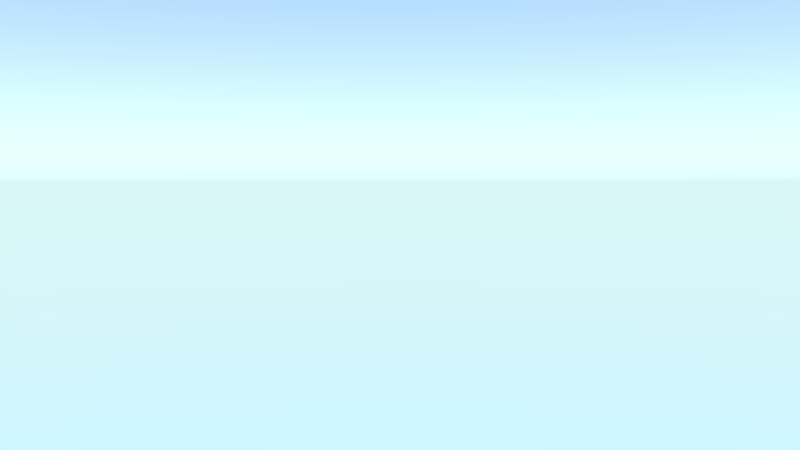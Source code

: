 # Source: Shot_6.blend  (saved by Blender 2.75.0; exported with 4.5.12 LTS)
import bpy
from mathutils import Matrix  # noqa: F401  (used for matrix-valued properties, if any)

bpy.ops.wm.read_factory_settings(use_empty=True)
scene = bpy.context.scene
scene.name = 'Scene'

# ---- collections
col_collection_1 = bpy.data.collections.new('Collection 1'); scene.collection.children.link(col_collection_1)
col_g_basichuman = bpy.data.collections.new('G_BasicHuman')  # instanced only; not linked into the scene
col_g_desert = bpy.data.collections.new('G_Desert')  # instanced only; not linked into the scene

# ---- world
world_world = bpy.data.worlds.new('World'); scene.world = world_world
world_world.use_nodes = True; world_world.node_tree.nodes.clear()
_N = world_world.node_tree.nodes; _L = world_world.node_tree.links
n0 = _N.new('ShaderNodeOutputWorld'); n0.name = 'World Output'; n0.location = (300, 300)
n1 = _N.new('ShaderNodeBackground'); n1.name = 'Background'; n1.location = (10, 300)
n1.inputs[1].default_value = 5.0
n2 = _N.new('ShaderNodeTexSky'); n2.name = 'Sky Texture'; n2.location = (-190, 300)
n2.sky_type = 'HOSEK_WILKIE'
n2.sun_elevation = 1.571
_L.new(n1.outputs[0], n0.inputs[0])
_L.new(n2.outputs[0], n1.inputs[0])
n0.is_active_output = True
world_world.color = (0.05088, 0.05088, 0.05088)
world_world.use_sun_shadow = False
world_world.sun_shadow_jitter_overblur = 0.0
world_world.cycles.sampling_method = 'MANUAL'
world_world.cycles.sample_map_resolution = 256

# ---- cameras
cam_camera = bpy.data.cameras.new('Camera')
cam_camera.lens = 35.0
cam_camera.sensor_width = 32.0
cam_camera.sensor_height = 18.0
cam_camera.ortho_scale = 7.314
cam_camera.dof.focus_distance = 0.0

# ---- lights
light_lamp = bpy.data.lights.new('Lamp', 'SUN')
light_lamp.transmission_factor = 0.0
light_lamp.cutoff_distance = 30.0
light_lamp.angle = 0.1993
light_lamp.energy = 5.0
light_lamp.shadow_buffer_clip_start = 1.001
light_lamp.shadow_soft_size = 0.1
light_lamp.shadow_cascade_max_distance = 1000.0
light_lamp.cycles.use_multiple_importance_sampling = False

# ---- objects
ob_g_basichuman = bpy.data.objects.new('G_BasicHuman', None)
ob_g_desert = bpy.data.objects.new('G_Desert', None)
ob_lamp = bpy.data.objects.new('Lamp', light_lamp)
ob_camera = bpy.data.objects.new('Camera', cam_camera)

# ---- transforms, parenting, visibility, modifiers, constraints
ob_g_basichuman.location = (57.96, 14.64, 26.16)
ob_g_basichuman.scale = (0.5049, 0.5049, 0.5049)
ob_g_basichuman.empty_image_offset = (0.0, 0.0)
ob_g_basichuman.show_instancer_for_render = False
ob_g_basichuman.instance_type = 'COLLECTION'
ob_g_basichuman.lineart.crease_threshold = 0.0
ob_g_desert.location = (0.0, 0.0, 0.0)
ob_g_desert.empty_image_offset = (0.0, 0.0)
ob_g_desert.show_instancer_for_render = False
ob_g_desert.instance_type = 'COLLECTION'
ob_g_desert.lineart.crease_threshold = 0.0
ob_lamp.location = (4.076, 1.005, 30.4)
ob_lamp.rotation_euler = (0.6503, 0.05522, 1.866)
ob_lamp.lock_rotations_4d = False
ob_lamp.empty_display_type = 'ARROWS'
ob_lamp.color = (0.0, 0.0, 0.0, 0.0)
ob_lamp.lineart.crease_threshold = 0.0
ob_camera.location = (56.45, 14.63, 27.87)
ob_camera.rotation_euler = (1.522, 0.001011, 4.729)
ob_camera.scale = (1.0, 1.0, 1.0)
ob_camera.lock_rotations_4d = False
ob_camera.empty_display_type = 'ARROWS'
ob_camera.color = (0.0, 0.0, 0.0, 0.0)
ob_camera.display_type = 'WIRE'
ob_camera.lineart.crease_threshold = 0.0
ob_g_basichuman.instance_collection = col_g_basichuman
ob_g_desert.instance_collection = col_g_desert

# ---- collection membership
col_collection_1.objects.link(ob_g_basichuman)
col_collection_1.objects.link(ob_g_desert)
col_collection_1.objects.link(ob_lamp)
col_collection_1.objects.link(ob_camera)

# ---- scene / render settings (as saved in the file)
scene.camera = ob_camera
scene.frame_start = 1; scene.frame_end = 45; scene.frame_set(45)
scene.render.engine = 'CYCLES'
scene.render.resolution_percentage = 50
scene.render.fps = 30
scene.render.dither_intensity = 0.0
scene.cycles.use_denoising = False
scene.cycles.samples = 10
scene.cycles.sampling_pattern = 'TABULATED_SOBOL'
scene.cycles.light_sampling_threshold = 0.0
scene.cycles.use_adaptive_sampling = False
scene.cycles.use_light_tree = False
scene.cycles.blur_glossy = 0.0
scene.cycles.pixel_filter_type = 'GAUSSIAN'
scene.cycles.sample_clamp_indirect = 0.0
scene.view_settings.view_transform = 'Standard'
bpy.context.view_layer.update()
